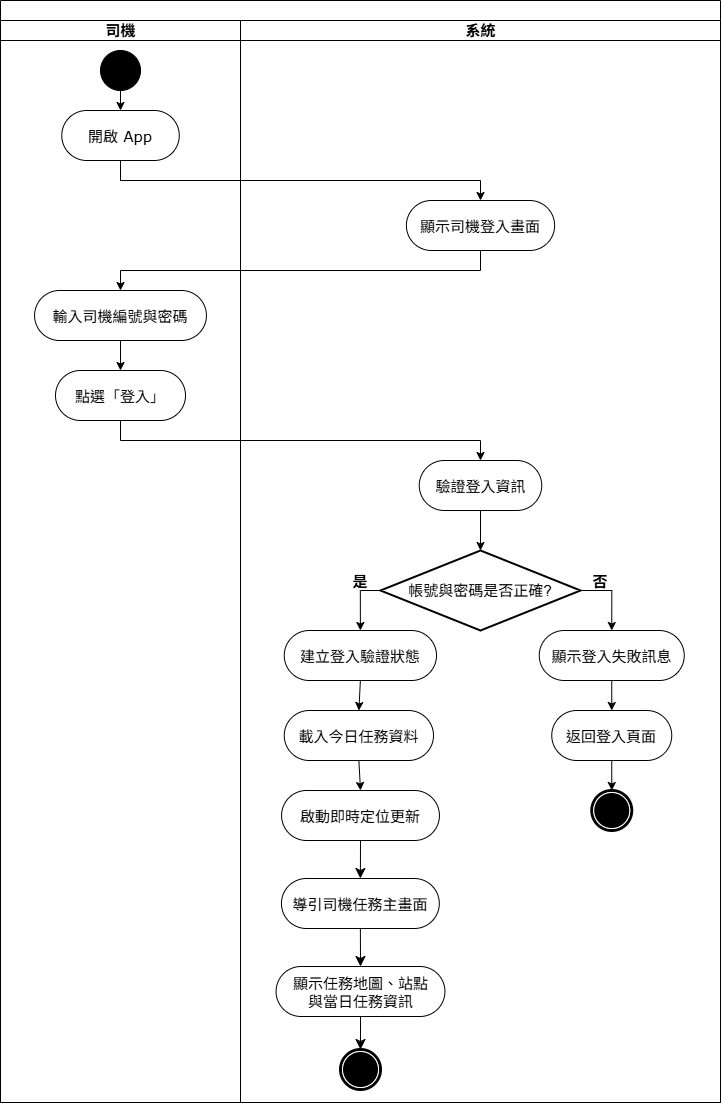

The diagram above was exported from draw.io. Its source (the exported page's mxGraphModel, read from the mxfile embedded in the PNG):
<mxGraphModel dx="2002" dy="1303" grid="0" gridSize="10" guides="1" tooltips="1" connect="1" arrows="1" fold="1" page="1" pageScale="1" pageWidth="850" pageHeight="1100" background="none" math="0" shadow="0">
  <root>
    <mxCell id="_vpLkOXZsSoVAZEgmc2B-0" />
    <mxCell id="_vpLkOXZsSoVAZEgmc2B-1" parent="_vpLkOXZsSoVAZEgmc2B-0" />
    <mxCell id="_vpLkOXZsSoVAZEgmc2B-2" parent="_vpLkOXZsSoVAZEgmc2B-1" style="swimlane;html=1;childLayout=stackLayout;startSize=20;rounded=0;shadow=0;comic=0;labelBackgroundColor=none;strokeWidth=1;fontFamily=Verdana;fontSize=14;align=center;" value="" vertex="1">
      <mxGeometry height="1102" width="720" x="65" y="49" as="geometry">
        <mxRectangle height="40" width="50" x="40" y="10" as="alternateBounds" />
      </mxGeometry>
    </mxCell>
    <mxCell id="_vpLkOXZsSoVAZEgmc2B-3" parent="_vpLkOXZsSoVAZEgmc2B-2" style="swimlane;html=1;startSize=20;fontSize=15;" value="司機" vertex="1">
      <mxGeometry height="1082" width="240" y="20" as="geometry" />
    </mxCell>
    <mxCell id="_vpLkOXZsSoVAZEgmc2B-4" edge="1" parent="_vpLkOXZsSoVAZEgmc2B-3" source="_vpLkOXZsSoVAZEgmc2B-5" style="edgeStyle=orthogonalEdgeStyle;rounded=0;orthogonalLoop=1;jettySize=auto;html=1;exitX=0.5;exitY=1;exitDx=0;exitDy=0;entryX=0.5;entryY=0;entryDx=0;entryDy=0;" target="_vpLkOXZsSoVAZEgmc2B-9">
      <mxGeometry relative="1" as="geometry" />
    </mxCell>
    <mxCell id="_vpLkOXZsSoVAZEgmc2B-5" parent="_vpLkOXZsSoVAZEgmc2B-3" style="ellipse;whiteSpace=wrap;html=1;rounded=0;shadow=0;comic=0;labelBackgroundColor=none;strokeWidth=1;fillColor=#000000;fontFamily=Verdana;fontSize=12;align=center;" value="" vertex="1">
      <mxGeometry height="40" width="40" x="100.01" y="30" as="geometry" />
    </mxCell>
    <mxCell id="_vpLkOXZsSoVAZEgmc2B-6" edge="1" parent="_vpLkOXZsSoVAZEgmc2B-3" style="edgeStyle=orthogonalEdgeStyle;rounded=0;orthogonalLoop=1;jettySize=auto;html=1;exitX=0.5;exitY=1;exitDx=0;exitDy=0;entryX=0.5;entryY=0;entryDx=0;entryDy=0;" target="_vpLkOXZsSoVAZEgmc2B-8">
      <mxGeometry relative="1" as="geometry">
        <mxPoint x="120.0049999999999" y="320" as="sourcePoint" />
      </mxGeometry>
    </mxCell>
    <mxCell id="_vpLkOXZsSoVAZEgmc2B-7" parent="_vpLkOXZsSoVAZEgmc2B-3" style="rounded=1;whiteSpace=wrap;html=1;shadow=0;comic=0;labelBackgroundColor=none;strokeWidth=1;fontFamily=Verdana;fontSize=15;align=center;arcSize=50;" value="&lt;font&gt;輸入司機編號與密碼&lt;/font&gt;" vertex="1">
      <mxGeometry height="50" width="171.87" x="34.07" y="270" as="geometry" />
    </mxCell>
    <mxCell id="_vpLkOXZsSoVAZEgmc2B-8" parent="_vpLkOXZsSoVAZEgmc2B-3" style="rounded=1;whiteSpace=wrap;html=1;shadow=0;comic=0;labelBackgroundColor=none;strokeWidth=1;fontFamily=Verdana;fontSize=15;align=center;arcSize=50;" value="點選「登入」" vertex="1">
      <mxGeometry height="50" width="130" x="55" y="350" as="geometry" />
    </mxCell>
    <mxCell id="_vpLkOXZsSoVAZEgmc2B-9" parent="_vpLkOXZsSoVAZEgmc2B-3" style="rounded=1;whiteSpace=wrap;html=1;shadow=0;comic=0;labelBackgroundColor=none;strokeWidth=1;fontFamily=Verdana;fontSize=15;align=center;arcSize=50;" value="開啟 App" vertex="1">
      <mxGeometry height="50" width="117.5" x="61.26" y="90" as="geometry" />
    </mxCell>
    <mxCell id="_vpLkOXZsSoVAZEgmc2B-10" edge="1" parent="_vpLkOXZsSoVAZEgmc2B-2" source="_vpLkOXZsSoVAZEgmc2B-8" style="edgeStyle=orthogonalEdgeStyle;rounded=0;orthogonalLoop=1;jettySize=auto;html=1;exitX=0.5;exitY=1;exitDx=0;exitDy=0;entryX=0.5;entryY=0;entryDx=0;entryDy=0;" target="_vpLkOXZsSoVAZEgmc2B-14">
      <mxGeometry relative="1" as="geometry" />
    </mxCell>
    <mxCell id="_vpLkOXZsSoVAZEgmc2B-11" edge="1" parent="_vpLkOXZsSoVAZEgmc2B-2" source="_vpLkOXZsSoVAZEgmc2B-9" style="edgeStyle=orthogonalEdgeStyle;rounded=0;orthogonalLoop=1;jettySize=auto;html=1;exitX=0.5;exitY=1;exitDx=0;exitDy=0;entryX=0.5;entryY=0;entryDx=0;entryDy=0;" target="_vpLkOXZsSoVAZEgmc2B-18">
      <mxGeometry relative="1" as="geometry" />
    </mxCell>
    <mxCell id="_vpLkOXZsSoVAZEgmc2B-12" edge="1" parent="_vpLkOXZsSoVAZEgmc2B-2" source="_vpLkOXZsSoVAZEgmc2B-18" style="edgeStyle=orthogonalEdgeStyle;rounded=0;orthogonalLoop=1;jettySize=auto;html=1;exitX=0.5;exitY=1;exitDx=0;exitDy=0;entryX=0.5;entryY=0;entryDx=0;entryDy=0;" target="_vpLkOXZsSoVAZEgmc2B-7">
      <mxGeometry relative="1" as="geometry" />
    </mxCell>
    <mxCell id="_vpLkOXZsSoVAZEgmc2B-13" parent="_vpLkOXZsSoVAZEgmc2B-2" style="swimlane;html=1;startSize=20;fontSize=15;" value="系統" vertex="1">
      <mxGeometry height="1082" width="480" x="240" y="20" as="geometry" />
    </mxCell>
    <mxCell id="_vpLkOXZsSoVAZEgmc2B-14" parent="_vpLkOXZsSoVAZEgmc2B-13" style="rounded=1;whiteSpace=wrap;html=1;shadow=0;comic=0;labelBackgroundColor=none;strokeWidth=1;fontFamily=Verdana;fontSize=15;align=center;arcSize=50;" value="驗證登入資訊" vertex="1">
      <mxGeometry height="50" width="122.5" x="178.75" y="440" as="geometry" />
    </mxCell>
    <mxCell id="_vpLkOXZsSoVAZEgmc2B-16" edge="1" parent="_vpLkOXZsSoVAZEgmc2B-13" source="_vpLkOXZsSoVAZEgmc2B-17" style="edgeStyle=orthogonalEdgeStyle;rounded=0;orthogonalLoop=1;jettySize=auto;html=1;exitX=1;exitY=0.5;exitDx=0;exitDy=0;exitPerimeter=0;entryX=0.5;entryY=0;entryDx=0;entryDy=0;" target="_vpLkOXZsSoVAZEgmc2B-23">
      <mxGeometry relative="1" as="geometry" />
    </mxCell>
    <mxCell id="EyCtKbgPAUWtWxm7-gLE-0" edge="1" parent="_vpLkOXZsSoVAZEgmc2B-13" source="_vpLkOXZsSoVAZEgmc2B-17" style="edgeStyle=orthogonalEdgeStyle;rounded=0;orthogonalLoop=1;jettySize=auto;html=1;exitX=0;exitY=0.5;exitDx=0;exitDy=0;exitPerimeter=0;entryX=0.5;entryY=0;entryDx=0;entryDy=0;fontFamily=Verdana;fontSize=14;fontColor=default;fontStyle=1;labelBackgroundColor=none;" target="_vpLkOXZsSoVAZEgmc2B-21">
      <mxGeometry relative="1" as="geometry" />
    </mxCell>
    <mxCell id="_vpLkOXZsSoVAZEgmc2B-17" parent="_vpLkOXZsSoVAZEgmc2B-13" style="strokeWidth=2;html=1;shape=mxgraph.flowchart.decision;whiteSpace=wrap;fontSize=15;" value="帳號與密碼是否正確?" vertex="1">
      <mxGeometry height="80" width="200" x="140" y="530" as="geometry" />
    </mxCell>
    <mxCell id="_vpLkOXZsSoVAZEgmc2B-19" edge="1" parent="_vpLkOXZsSoVAZEgmc2B-13" source="_vpLkOXZsSoVAZEgmc2B-14" style="edgeStyle=orthogonalEdgeStyle;rounded=0;orthogonalLoop=1;jettySize=auto;html=1;exitX=0.5;exitY=1;exitDx=0;exitDy=0;entryX=0.5;entryY=0;entryDx=0;entryDy=0;entryPerimeter=0;" target="_vpLkOXZsSoVAZEgmc2B-17">
      <mxGeometry relative="1" as="geometry" />
    </mxCell>
    <mxCell id="_vpLkOXZsSoVAZEgmc2B-20" edge="1" parent="_vpLkOXZsSoVAZEgmc2B-13" source="_vpLkOXZsSoVAZEgmc2B-21" style="edgeStyle=orthogonalEdgeStyle;rounded=0;orthogonalLoop=1;jettySize=auto;html=1;exitX=0.5;exitY=1;exitDx=0;exitDy=0;entryX=0.5;entryY=0;entryDx=0;entryDy=0;" target="_vpLkOXZsSoVAZEgmc2B-25">
      <mxGeometry relative="1" as="geometry" />
    </mxCell>
    <mxCell id="_vpLkOXZsSoVAZEgmc2B-21" parent="_vpLkOXZsSoVAZEgmc2B-13" style="rounded=1;whiteSpace=wrap;html=1;shadow=0;comic=0;labelBackgroundColor=none;strokeWidth=1;fontFamily=Verdana;fontSize=15;align=center;arcSize=50;" value="建立登入驗證狀態" vertex="1">
      <mxGeometry height="50" width="152.25" x="43.75" y="610" as="geometry" />
    </mxCell>
    <mxCell id="_vpLkOXZsSoVAZEgmc2B-22" edge="1" parent="_vpLkOXZsSoVAZEgmc2B-13" source="_vpLkOXZsSoVAZEgmc2B-23" style="edgeStyle=orthogonalEdgeStyle;rounded=0;orthogonalLoop=1;jettySize=auto;html=1;exitX=0.5;exitY=1;exitDx=0;exitDy=0;entryX=0.5;entryY=0;entryDx=0;entryDy=0;" target="_vpLkOXZsSoVAZEgmc2B-27">
      <mxGeometry relative="1" as="geometry" />
    </mxCell>
    <mxCell id="_vpLkOXZsSoVAZEgmc2B-23" parent="_vpLkOXZsSoVAZEgmc2B-13" style="rounded=1;whiteSpace=wrap;html=1;shadow=0;comic=0;labelBackgroundColor=none;strokeWidth=1;fontFamily=Verdana;fontSize=15;align=center;arcSize=50;" value="顯示登入失敗訊息" vertex="1">
      <mxGeometry height="50" width="145" x="298.75" y="610" as="geometry" />
    </mxCell>
    <mxCell id="_vpLkOXZsSoVAZEgmc2B-24" edge="1" parent="_vpLkOXZsSoVAZEgmc2B-13" source="_vpLkOXZsSoVAZEgmc2B-25" style="edgeStyle=orthogonalEdgeStyle;rounded=0;orthogonalLoop=1;jettySize=auto;html=1;exitX=0.5;exitY=1;exitDx=0;exitDy=0;entryX=0.5;entryY=0;entryDx=0;entryDy=0;" target="_vpLkOXZsSoVAZEgmc2B-29">
      <mxGeometry relative="1" as="geometry" />
    </mxCell>
    <mxCell id="_vpLkOXZsSoVAZEgmc2B-25" parent="_vpLkOXZsSoVAZEgmc2B-13" style="rounded=1;whiteSpace=wrap;html=1;shadow=0;comic=0;labelBackgroundColor=none;strokeWidth=1;fontFamily=Verdana;fontSize=15;align=center;arcSize=50;" value="載入今日任務資料" vertex="1">
      <mxGeometry height="50" width="149.25" x="43.75" y="690" as="geometry" />
    </mxCell>
    <mxCell id="_vpLkOXZsSoVAZEgmc2B-26" edge="1" parent="_vpLkOXZsSoVAZEgmc2B-13" source="_vpLkOXZsSoVAZEgmc2B-27" style="edgeStyle=orthogonalEdgeStyle;rounded=0;orthogonalLoop=1;jettySize=auto;html=1;exitX=0.5;exitY=1;exitDx=0;exitDy=0;entryX=0.5;entryY=0;entryDx=0;entryDy=0;" target="_vpLkOXZsSoVAZEgmc2B-31">
      <mxGeometry relative="1" as="geometry" />
    </mxCell>
    <mxCell id="_vpLkOXZsSoVAZEgmc2B-27" parent="_vpLkOXZsSoVAZEgmc2B-13" style="rounded=1;whiteSpace=wrap;html=1;shadow=0;comic=0;labelBackgroundColor=none;strokeWidth=1;fontFamily=Verdana;fontSize=15;align=center;arcSize=50;" value="返回登入頁面" vertex="1">
      <mxGeometry height="50" width="120" x="311.25" y="690" as="geometry" />
    </mxCell>
    <mxCell id="iKvv5qO6q6aP6PGMrF2h-2" edge="1" parent="_vpLkOXZsSoVAZEgmc2B-13" source="_vpLkOXZsSoVAZEgmc2B-29" style="edgeStyle=none;curved=1;rounded=0;orthogonalLoop=1;jettySize=auto;html=1;exitX=0.5;exitY=1;exitDx=0;exitDy=0;entryX=0.5;entryY=0;entryDx=0;entryDy=0;fontSize=12;startSize=8;endSize=8;" target="iKvv5qO6q6aP6PGMrF2h-0">
      <mxGeometry relative="1" as="geometry" />
    </mxCell>
    <mxCell id="_vpLkOXZsSoVAZEgmc2B-29" parent="_vpLkOXZsSoVAZEgmc2B-13" style="rounded=1;whiteSpace=wrap;html=1;shadow=0;comic=0;labelBackgroundColor=none;strokeWidth=1;fontFamily=Verdana;fontSize=15;align=center;arcSize=50;" value="啟動即時定位更新" vertex="1">
      <mxGeometry height="50" width="157.87" x="41.07" y="770" as="geometry" />
    </mxCell>
    <mxCell id="_vpLkOXZsSoVAZEgmc2B-31" parent="_vpLkOXZsSoVAZEgmc2B-13" style="shape=mxgraph.bpmn.shape;html=1;verticalLabelPosition=bottom;labelBackgroundColor=#ffffff;verticalAlign=top;perimeter=ellipsePerimeter;outline=end;symbol=terminate;rounded=0;shadow=0;comic=0;strokeWidth=1;fontFamily=Verdana;fontSize=12;align=center;" value="" vertex="1">
      <mxGeometry height="40" width="40" x="351.25" y="770" as="geometry" />
    </mxCell>
    <mxCell id="_vpLkOXZsSoVAZEgmc2B-18" parent="_vpLkOXZsSoVAZEgmc2B-13" style="rounded=1;whiteSpace=wrap;html=1;shadow=0;comic=0;labelBackgroundColor=none;strokeWidth=1;fontFamily=Verdana;fontSize=15;align=center;arcSize=50;" value="&lt;font&gt;顯示司機登入畫面&lt;/font&gt;" vertex="1">
      <mxGeometry height="50" width="148.25" x="165.88" y="180" as="geometry" />
    </mxCell>
    <mxCell id="end4-noEqFYI6AUE6CGy-0" parent="_vpLkOXZsSoVAZEgmc2B-13" style="text;html=1;whiteSpace=wrap;strokeColor=none;fillColor=none;align=center;verticalAlign=middle;rounded=0;fontFamily=Verdana;fontSize=15;fontColor=default;fontStyle=1;labelBackgroundColor=none;" value="是" vertex="1">
      <mxGeometry height="20" width="50" x="95" y="550" as="geometry" />
    </mxCell>
    <mxCell id="uZwDlxfOahX7xF7Dc7g7-0" parent="_vpLkOXZsSoVAZEgmc2B-13" style="text;html=1;whiteSpace=wrap;strokeColor=none;fillColor=none;align=center;verticalAlign=middle;rounded=0;fontFamily=Verdana;fontSize=15;fontColor=default;fontStyle=1;labelBackgroundColor=none;" value="否" vertex="1">
      <mxGeometry height="20" width="40" x="340" y="550" as="geometry" />
    </mxCell>
    <mxCell id="iKvv5qO6q6aP6PGMrF2h-3" edge="1" parent="_vpLkOXZsSoVAZEgmc2B-13" source="iKvv5qO6q6aP6PGMrF2h-0" style="edgeStyle=none;curved=1;rounded=0;orthogonalLoop=1;jettySize=auto;html=1;exitX=0.5;exitY=1;exitDx=0;exitDy=0;entryX=0.5;entryY=0;entryDx=0;entryDy=0;fontSize=12;startSize=8;endSize=8;" target="iKvv5qO6q6aP6PGMrF2h-1">
      <mxGeometry relative="1" as="geometry" />
    </mxCell>
    <mxCell id="iKvv5qO6q6aP6PGMrF2h-0" parent="_vpLkOXZsSoVAZEgmc2B-13" style="rounded=1;whiteSpace=wrap;html=1;shadow=0;comic=0;labelBackgroundColor=none;strokeWidth=1;fontFamily=Verdana;fontSize=15;align=center;arcSize=50;" value="導引司機任務主畫面" vertex="1">
      <mxGeometry height="50" width="157.87" x="40.94" y="858" as="geometry" />
    </mxCell>
    <mxCell id="iCSDaK2EZebY2XvCFiOY-0" edge="1" parent="_vpLkOXZsSoVAZEgmc2B-13" source="iKvv5qO6q6aP6PGMrF2h-1" style="edgeStyle=none;curved=1;rounded=0;orthogonalLoop=1;jettySize=auto;html=1;exitX=0.5;exitY=1;exitDx=0;exitDy=0;entryX=0.5;entryY=0;entryDx=0;entryDy=0;fontSize=12;startSize=8;endSize=8;" target="_vpLkOXZsSoVAZEgmc2B-30">
      <mxGeometry relative="1" as="geometry" />
    </mxCell>
    <mxCell id="iKvv5qO6q6aP6PGMrF2h-1" parent="_vpLkOXZsSoVAZEgmc2B-13" style="rounded=1;whiteSpace=wrap;html=1;shadow=0;comic=0;labelBackgroundColor=none;strokeWidth=1;fontFamily=Verdana;fontSize=15;align=center;arcSize=50;" value="顯示任務地圖、站點&lt;div&gt;與當日任務資訊&lt;/div&gt;" vertex="1">
      <mxGeometry height="50" width="168.87" x="35.57" y="946" as="geometry" />
    </mxCell>
    <mxCell id="_vpLkOXZsSoVAZEgmc2B-30" parent="_vpLkOXZsSoVAZEgmc2B-13" style="shape=mxgraph.bpmn.shape;html=1;verticalLabelPosition=bottom;labelBackgroundColor=#ffffff;verticalAlign=top;perimeter=ellipsePerimeter;outline=end;symbol=terminate;rounded=0;shadow=0;comic=0;strokeWidth=1;fontFamily=Verdana;fontSize=12;align=center;" value="" vertex="1">
      <mxGeometry height="40" width="40" x="100" y="1029" as="geometry" />
    </mxCell>
  </root>
</mxGraphModel>